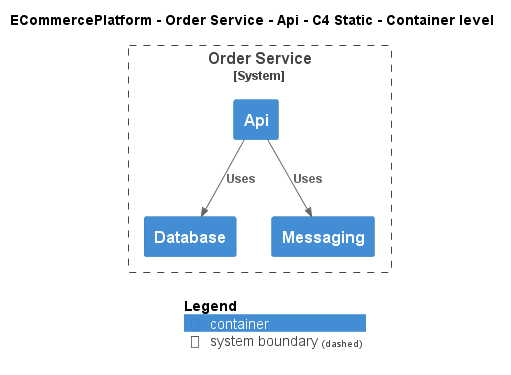

The diagram above was rendered by PlantUML. Its source (embedded in the PNG):
@startuml
!include ..\..\..\..\..\.c4s\C4_Container.puml

AddElementTag("c4interflow:lifecycle:new", $bgColor=green, $fontColor=#ffffff, $borderColor=green, $shadowing="False")
AddElementTag("c4interflow:lifecycle:changed", $bgColor=orange, $fontColor=#ffffff, $borderColor=orange, $shadowing="False")
AddElementTag("c4interflow:lifecycle:removed", $bgColor=red, $fontColor=#ffffff, $borderColor=red, $shadowing="False")

AddRelTag("c4interflow:lifecycle:new", $textColor=green, $lineColor=green)
AddRelTag("c4interflow:lifecycle:changed", $textColor=orange, $lineColor=orange)
AddRelTag("c4interflow:lifecycle:removed", $textColor=red, $lineColor=red)

SHOW_PERSON_PORTRAIT()
LAYOUT_TOP_DOWN()

skinparam linetype polyline

title ECommercePlatform - Order Service - Api - C4 Static - Container level


System_Boundary(ECommercePlatform.SoftwareSystems.OrderService, "Order Service") {
    Container(ECommercePlatform.SoftwareSystems.OrderService.Containers.Api, "Api", "", "")
    Container(ECommercePlatform.SoftwareSystems.OrderService.Containers.Database, "Database", "", "")
    Container(ECommercePlatform.SoftwareSystems.OrderService.Containers.Messaging, "Messaging", "", "")
}

Rel(ECommercePlatform.SoftwareSystems.OrderService.Containers.Api, ECommercePlatform.SoftwareSystems.OrderService.Containers.Database, "Uses")
Rel(ECommercePlatform.SoftwareSystems.OrderService.Containers.Api, ECommercePlatform.SoftwareSystems.OrderService.Containers.Messaging, "Uses")


SHOW_LEGEND()
@enduml